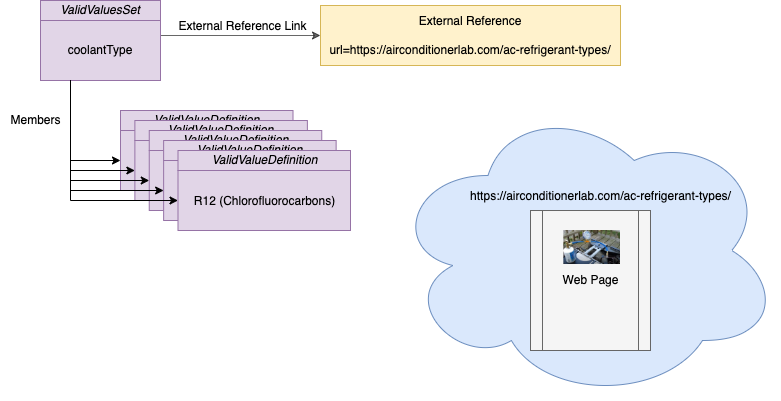

The diagram above was exported from draw.io. Its source (the exported page's mxGraphModel, read from the mxfile embedded in the PNG):
<mxGraphModel dx="1117" dy="1898" grid="1" gridSize="10" guides="1" tooltips="1" connect="1" arrows="1" fold="1" page="1" pageScale="1" pageWidth="827" pageHeight="1169" math="0" shadow="0">
  <root>
    <mxCell id="0" />
    <mxCell id="1" parent="0" />
    <mxCell id="2" value="" style="ellipse;shape=cloud;whiteSpace=wrap;html=1;fontSize=12;strokeColor=#6c8ebf;fillColor=#dae8fc;" vertex="1" parent="1">
      <mxGeometry x="500" y="210" width="390" height="300" as="geometry" />
    </mxCell>
    <mxCell id="3" style="edgeStyle=orthogonalEdgeStyle;rounded=0;orthogonalLoop=1;jettySize=auto;html=1;exitX=1;exitY=0.25;exitDx=0;exitDy=0;entryX=0;entryY=0.5;entryDx=0;entryDy=0;fontSize=12;endArrow=classic;endFill=1;strokeColor=#000000;opacity=60;" edge="1" source="4" target="22" parent="1">
      <mxGeometry relative="1" as="geometry" />
    </mxCell>
    <mxCell id="4" value="coolantType" style="rounded=0;whiteSpace=wrap;html=1;fillColor=#e1d5e7;strokeColor=#9673a6;" vertex="1" parent="1">
      <mxGeometry x="150" y="130" width="120" height="60" as="geometry" />
    </mxCell>
    <mxCell id="5" value="ValidValuesSet" style="rounded=0;whiteSpace=wrap;html=1;fontStyle=2;fillColor=#e1d5e7;strokeColor=#9673a6;" vertex="1" parent="1">
      <mxGeometry x="150" y="110" width="120" height="20" as="geometry" />
    </mxCell>
    <mxCell id="6" value="" style="group" vertex="1" connectable="0" parent="1">
      <mxGeometry x="230" y="220" width="230" height="120" as="geometry" />
    </mxCell>
    <mxCell id="7" value="Site" style="rounded=0;whiteSpace=wrap;html=1;fillColor=#e1d5e7;strokeColor=#9673a6;" vertex="1" parent="6">
      <mxGeometry y="20" width="172.5" height="60" as="geometry" />
    </mxCell>
    <mxCell id="8" value="ValidValueDefinition" style="rounded=0;whiteSpace=wrap;html=1;fontStyle=2;fillColor=#e1d5e7;strokeColor=#9673a6;" vertex="1" parent="6">
      <mxGeometry width="172.5" height="20" as="geometry" />
    </mxCell>
    <mxCell id="9" value="Site" style="rounded=0;whiteSpace=wrap;html=1;fillColor=#e1d5e7;strokeColor=#9673a6;" vertex="1" parent="6">
      <mxGeometry x="14.374999999999998" y="30" width="172.5" height="60" as="geometry" />
    </mxCell>
    <mxCell id="10" value="ValidValueDefinition" style="rounded=0;whiteSpace=wrap;html=1;fontStyle=2;fillColor=#e1d5e7;strokeColor=#9673a6;" vertex="1" parent="6">
      <mxGeometry x="14.374999999999998" y="10" width="172.5" height="20" as="geometry" />
    </mxCell>
    <mxCell id="11" value="Lab" style="rounded=0;whiteSpace=wrap;html=1;fillColor=#e1d5e7;strokeColor=#9673a6;" vertex="1" parent="6">
      <mxGeometry x="28.749999999999996" y="40" width="172.5" height="60" as="geometry" />
    </mxCell>
    <mxCell id="12" value="ValidValueDefinition" style="rounded=0;whiteSpace=wrap;html=1;fontStyle=2;fillColor=#e1d5e7;strokeColor=#9673a6;" vertex="1" parent="6">
      <mxGeometry x="28.749999999999996" y="20" width="172.5" height="20" as="geometry" />
    </mxCell>
    <mxCell id="13" value="Lab" style="rounded=0;whiteSpace=wrap;html=1;fillColor=#e1d5e7;strokeColor=#9673a6;" vertex="1" parent="6">
      <mxGeometry x="43.125" y="50" width="172.5" height="60" as="geometry" />
    </mxCell>
    <mxCell id="14" value="ValidValueDefinition" style="rounded=0;whiteSpace=wrap;html=1;fontStyle=2;fillColor=#e1d5e7;strokeColor=#9673a6;" vertex="1" parent="6">
      <mxGeometry x="43.125" y="30" width="172.5" height="20" as="geometry" />
    </mxCell>
    <mxCell id="15" value="&lt;h3&gt;&lt;span style=&quot;font-weight: normal;&quot; id=&quot;R12_Chlorofluorocarbons&quot;&gt;&lt;font style=&quot;font-size: 12px;&quot;&gt;R12 (Chlorofluorocarbons)&lt;/font&gt;&lt;/span&gt;&lt;/h3&gt;" style="rounded=0;whiteSpace=wrap;html=1;fillColor=#e1d5e7;strokeColor=#9673a6;" vertex="1" parent="6">
      <mxGeometry x="57.49999999999999" y="60" width="172.5" height="60" as="geometry" />
    </mxCell>
    <mxCell id="16" value="ValidValueDefinition" style="rounded=0;whiteSpace=wrap;html=1;fontStyle=2;fillColor=#e1d5e7;strokeColor=#9673a6;" vertex="1" parent="6">
      <mxGeometry x="57.49999999999999" y="40" width="172.5" height="20" as="geometry" />
    </mxCell>
    <mxCell id="17" style="edgeStyle=orthogonalEdgeStyle;rounded=0;orthogonalLoop=1;jettySize=auto;html=1;exitX=0.25;exitY=1;exitDx=0;exitDy=0;entryX=0;entryY=0.5;entryDx=0;entryDy=0;fillColor=#e1d5e7;strokeColor=#000000;" edge="1" source="4" target="7" parent="1">
      <mxGeometry relative="1" as="geometry" />
    </mxCell>
    <mxCell id="18" style="edgeStyle=orthogonalEdgeStyle;rounded=0;orthogonalLoop=1;jettySize=auto;html=1;exitX=0.25;exitY=1;exitDx=0;exitDy=0;entryX=0;entryY=0.5;entryDx=0;entryDy=0;strokeColor=#000000;" edge="1" source="4" target="15" parent="1">
      <mxGeometry relative="1" as="geometry" />
    </mxCell>
    <mxCell id="19" style="edgeStyle=orthogonalEdgeStyle;rounded=0;orthogonalLoop=1;jettySize=auto;html=1;exitX=0.25;exitY=1;exitDx=0;exitDy=0;entryX=0;entryY=0.5;entryDx=0;entryDy=0;fillColor=#e1d5e7;strokeColor=#000000;" edge="1" source="4" target="9" parent="1">
      <mxGeometry relative="1" as="geometry" />
    </mxCell>
    <mxCell id="20" style="edgeStyle=orthogonalEdgeStyle;rounded=0;orthogonalLoop=1;jettySize=auto;html=1;exitX=0.25;exitY=1;exitDx=0;exitDy=0;entryX=0;entryY=0.5;entryDx=0;entryDy=0;fillColor=#e1d5e7;strokeColor=#000000;" edge="1" source="4" target="11" parent="1">
      <mxGeometry relative="1" as="geometry" />
    </mxCell>
    <mxCell id="21" style="edgeStyle=orthogonalEdgeStyle;rounded=0;orthogonalLoop=1;jettySize=auto;html=1;exitX=0.25;exitY=1;exitDx=0;exitDy=0;entryX=0;entryY=0.5;entryDx=0;entryDy=0;strokeColor=#000000;" edge="1" source="4" target="13" parent="1">
      <mxGeometry relative="1" as="geometry" />
    </mxCell>
    <mxCell id="22" value="External Reference&lt;br&gt;&lt;br&gt;url=&lt;span style=&quot;background-color: initial;&quot;&gt;https://airconditionerlab.com/ac-refrigerant-types/&lt;/span&gt;" style="rounded=0;whiteSpace=wrap;html=1;fontSize=12;strokeColor=#d6b656;fillColor=#fff2cc;" vertex="1" parent="1">
      <mxGeometry x="430" y="115" width="300" height="60" as="geometry" />
    </mxCell>
    <mxCell id="23" value="" style="shape=process;whiteSpace=wrap;html=1;backgroundOutline=1;fontSize=12;strokeColor=#666666;fillColor=#f5f5f5;fontColor=#333333;" vertex="1" parent="1">
      <mxGeometry x="640" y="320" width="120" height="140" as="geometry" />
    </mxCell>
    <mxCell id="24" value="Web Page" style="text;html=1;align=center;verticalAlign=middle;resizable=0;points=[];autosize=1;strokeColor=none;fillColor=none;fontSize=12;" vertex="1" parent="1">
      <mxGeometry x="665" y="380" width="70" height="20" as="geometry" />
    </mxCell>
    <mxCell id="25" value="External Reference Link" style="text;html=1;align=center;verticalAlign=middle;resizable=0;points=[];autosize=1;strokeColor=none;fillColor=none;fontSize=12;" vertex="1" parent="1">
      <mxGeometry x="282" y="126" width="140" height="20" as="geometry" />
    </mxCell>
    <mxCell id="26" value="Members" style="text;html=1;align=center;verticalAlign=middle;resizable=0;points=[];autosize=1;strokeColor=none;fillColor=none;fontSize=12;" vertex="1" parent="1">
      <mxGeometry x="110" y="220" width="70" height="20" as="geometry" />
    </mxCell>
    <mxCell id="27" value="&lt;h3&gt;&lt;span style=&quot;font-weight: normal;&quot; id=&quot;R12_Chlorofluorocarbons&quot;&gt;&lt;font style=&quot;font-size: 12px;&quot;&gt;https://airconditionerlab.com/ac-refrigerant-types/&lt;/font&gt;&lt;/span&gt;&lt;/h3&gt;" style="text;html=1;align=center;verticalAlign=middle;resizable=0;points=[];autosize=1;strokeColor=none;fillColor=none;fontSize=12;fontStyle=0" vertex="1" parent="1">
      <mxGeometry x="570" y="280" width="280" height="50" as="geometry" />
    </mxCell>
    <mxCell id="28" value="" style="shape=image;verticalLabelPosition=bottom;labelBackgroundColor=default;verticalAlign=top;aspect=fixed;imageAspect=0;image=https://cdn-fdlfk.nitrocdn.com/lmiHCUMLVgxgsLjdHfchOcwJNMOGrRky/assets/static/optimized/rev-51a94c3/wp-content/uploads/2021/04/Refrigerant-Charging-for-AC.jpg;" vertex="1" parent="1">
      <mxGeometry x="673.3299999999999" y="340" width="56.67" height="34" as="geometry" />
    </mxCell>
  </root>
</mxGraphModel>